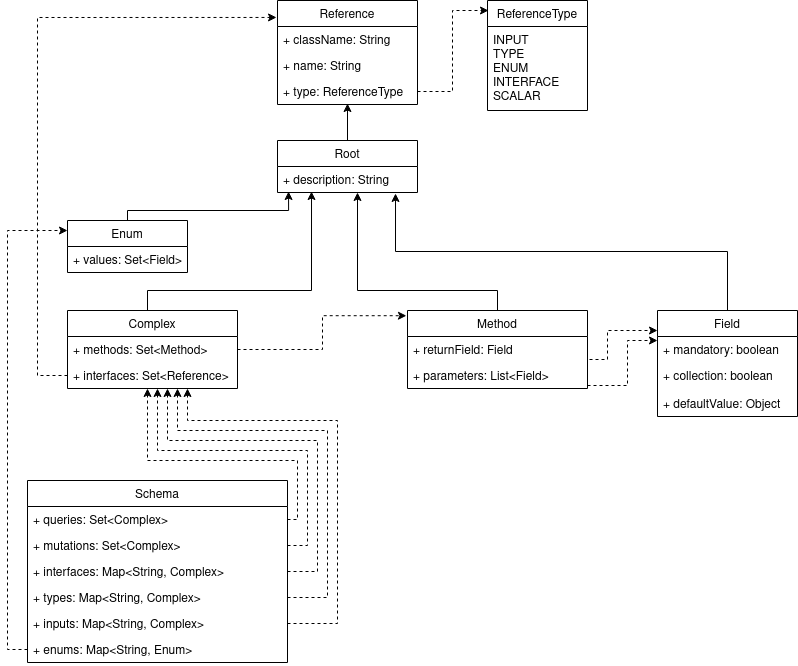

The diagram above was exported from draw.io. Its source (the exported page's mxGraphModel, read from the mxfile embedded in the PNG):
<mxGraphModel dx="1422" dy="743" grid="1" gridSize="10" guides="1" tooltips="1" connect="1" arrows="1" fold="1" page="1" pageScale="1" pageWidth="1100" pageHeight="850" math="0" shadow="0">
  <root>
    <mxCell id="0" />
    <mxCell id="1" parent="0" />
    <mxCell id="I_u1MsmtRo1-uh0zzX0c-15" style="edgeStyle=orthogonalEdgeStyle;rounded=0;orthogonalLoop=1;jettySize=auto;html=1;entryX=0.5;entryY=0.962;entryDx=0;entryDy=0;entryPerimeter=0;" parent="1" source="I_u1MsmtRo1-uh0zzX0c-11" target="I_u1MsmtRo1-uh0zzX0c-4" edge="1">
      <mxGeometry relative="1" as="geometry" />
    </mxCell>
    <mxCell id="I_u1MsmtRo1-uh0zzX0c-20" style="edgeStyle=orthogonalEdgeStyle;rounded=0;orthogonalLoop=1;jettySize=auto;html=1;entryX=0.243;entryY=0.962;entryDx=0;entryDy=0;entryPerimeter=0;" parent="1" source="I_u1MsmtRo1-uh0zzX0c-16" target="I_u1MsmtRo1-uh0zzX0c-12" edge="1">
      <mxGeometry relative="1" as="geometry">
        <Array as="points">
          <mxPoint x="340" y="350" />
          <mxPoint x="504" y="350" />
        </Array>
      </mxGeometry>
    </mxCell>
    <mxCell id="I_u1MsmtRo1-uh0zzX0c-21" style="edgeStyle=orthogonalEdgeStyle;rounded=0;orthogonalLoop=1;jettySize=auto;html=1;entryX=-0.007;entryY=0.163;entryDx=0;entryDy=0;entryPerimeter=0;dashed=1;" parent="1" source="I_u1MsmtRo1-uh0zzX0c-18" target="I_u1MsmtRo1-uh0zzX0c-1" edge="1">
      <mxGeometry relative="1" as="geometry">
        <Array as="points">
          <mxPoint x="230" y="435" />
          <mxPoint x="230" y="77" />
        </Array>
      </mxGeometry>
    </mxCell>
    <mxCell id="I_u1MsmtRo1-uh0zzX0c-30" style="edgeStyle=orthogonalEdgeStyle;rounded=0;orthogonalLoop=1;jettySize=auto;html=1;" parent="1" source="I_u1MsmtRo1-uh0zzX0c-26" target="I_u1MsmtRo1-uh0zzX0c-12" edge="1">
      <mxGeometry relative="1" as="geometry">
        <Array as="points">
          <mxPoint x="690" y="350" />
          <mxPoint x="550" y="350" />
        </Array>
      </mxGeometry>
    </mxCell>
    <mxCell id="I_u1MsmtRo1-uh0zzX0c-31" style="edgeStyle=orthogonalEdgeStyle;rounded=0;orthogonalLoop=1;jettySize=auto;html=1;exitX=1;exitY=0.5;exitDx=0;exitDy=0;entryX=-0.006;entryY=0.067;entryDx=0;entryDy=0;entryPerimeter=0;dashed=1;" parent="1" source="I_u1MsmtRo1-uh0zzX0c-17" target="I_u1MsmtRo1-uh0zzX0c-26" edge="1">
      <mxGeometry relative="1" as="geometry" />
    </mxCell>
    <mxCell id="I_u1MsmtRo1-uh0zzX0c-35" style="edgeStyle=orthogonalEdgeStyle;rounded=0;orthogonalLoop=1;jettySize=auto;html=1;exitX=1;exitY=0.5;exitDx=0;exitDy=0;dashed=1;entryX=0.01;entryY=0.091;entryDx=0;entryDy=0;entryPerimeter=0;" parent="1" source="I_u1MsmtRo1-uh0zzX0c-4" target="I_u1MsmtRo1-uh0zzX0c-5" edge="1">
      <mxGeometry relative="1" as="geometry">
        <Array as="points">
          <mxPoint x="645" y="151" />
          <mxPoint x="645" y="70" />
        </Array>
      </mxGeometry>
    </mxCell>
    <mxCell id="I_u1MsmtRo1-uh0zzX0c-42" style="edgeStyle=orthogonalEdgeStyle;rounded=0;orthogonalLoop=1;jettySize=auto;html=1;entryX=0.079;entryY=0.962;entryDx=0;entryDy=0;entryPerimeter=0;exitX=0.5;exitY=0;exitDx=0;exitDy=0;" parent="1" source="I_u1MsmtRo1-uh0zzX0c-22" target="I_u1MsmtRo1-uh0zzX0c-12" edge="1">
      <mxGeometry relative="1" as="geometry">
        <Array as="points">
          <mxPoint x="320" y="270" />
          <mxPoint x="481" y="270" />
        </Array>
      </mxGeometry>
    </mxCell>
    <mxCell id="I_u1MsmtRo1-uh0zzX0c-49" style="edgeStyle=orthogonalEdgeStyle;rounded=0;orthogonalLoop=1;jettySize=auto;html=1;exitX=1;exitY=0.5;exitDx=0;exitDy=0;dashed=1;" parent="1" source="I_u1MsmtRo1-uh0zzX0c-27" target="I_u1MsmtRo1-uh0zzX0c-50" edge="1">
      <mxGeometry relative="1" as="geometry">
        <Array as="points">
          <mxPoint x="800" y="419" />
          <mxPoint x="800" y="390" />
        </Array>
      </mxGeometry>
    </mxCell>
    <mxCell id="I_u1MsmtRo1-uh0zzX0c-55" style="edgeStyle=orthogonalEdgeStyle;rounded=0;orthogonalLoop=1;jettySize=auto;html=1;entryX=0.843;entryY=1.038;entryDx=0;entryDy=0;entryPerimeter=0;" parent="1" source="I_u1MsmtRo1-uh0zzX0c-50" target="I_u1MsmtRo1-uh0zzX0c-12" edge="1">
      <mxGeometry relative="1" as="geometry" />
    </mxCell>
    <mxCell id="I_u1MsmtRo1-uh0zzX0c-64" style="edgeStyle=orthogonalEdgeStyle;rounded=0;orthogonalLoop=1;jettySize=auto;html=1;dashed=1;" parent="1" source="I_u1MsmtRo1-uh0zzX0c-57" target="I_u1MsmtRo1-uh0zzX0c-16" edge="1">
      <mxGeometry relative="1" as="geometry">
        <Array as="points">
          <mxPoint x="490" y="579" />
          <mxPoint x="490" y="520" />
          <mxPoint x="340" y="520" />
        </Array>
      </mxGeometry>
    </mxCell>
    <mxCell id="I_u1MsmtRo1-uh0zzX0c-65" style="edgeStyle=orthogonalEdgeStyle;rounded=0;orthogonalLoop=1;jettySize=auto;html=1;dashed=1;" parent="1" source="I_u1MsmtRo1-uh0zzX0c-58" target="I_u1MsmtRo1-uh0zzX0c-16" edge="1">
      <mxGeometry relative="1" as="geometry">
        <mxPoint x="470" y="450" as="targetPoint" />
        <Array as="points">
          <mxPoint x="500" y="605" />
          <mxPoint x="500" y="510" />
          <mxPoint x="350" y="510" />
        </Array>
      </mxGeometry>
    </mxCell>
    <mxCell id="I_u1MsmtRo1-uh0zzX0c-66" style="edgeStyle=orthogonalEdgeStyle;rounded=0;orthogonalLoop=1;jettySize=auto;html=1;dashed=1;" parent="1" source="I_u1MsmtRo1-uh0zzX0c-60" target="I_u1MsmtRo1-uh0zzX0c-16" edge="1">
      <mxGeometry relative="1" as="geometry">
        <Array as="points">
          <mxPoint x="510" y="631" />
          <mxPoint x="510" y="500" />
          <mxPoint x="360" y="500" />
        </Array>
      </mxGeometry>
    </mxCell>
    <mxCell id="I_u1MsmtRo1-uh0zzX0c-67" style="edgeStyle=orthogonalEdgeStyle;rounded=0;orthogonalLoop=1;jettySize=auto;html=1;dashed=1;" parent="1" source="I_u1MsmtRo1-uh0zzX0c-61" target="I_u1MsmtRo1-uh0zzX0c-16" edge="1">
      <mxGeometry relative="1" as="geometry">
        <mxPoint x="389" y="450" as="targetPoint" />
        <Array as="points">
          <mxPoint x="520" y="657" />
          <mxPoint x="520" y="490" />
          <mxPoint x="370" y="490" />
        </Array>
      </mxGeometry>
    </mxCell>
    <mxCell id="I_u1MsmtRo1-uh0zzX0c-68" style="edgeStyle=orthogonalEdgeStyle;rounded=0;orthogonalLoop=1;jettySize=auto;html=1;dashed=1;" parent="1" source="I_u1MsmtRo1-uh0zzX0c-62" target="I_u1MsmtRo1-uh0zzX0c-16" edge="1">
      <mxGeometry relative="1" as="geometry">
        <Array as="points">
          <mxPoint x="530" y="683" />
          <mxPoint x="530" y="480" />
          <mxPoint x="380" y="480" />
        </Array>
      </mxGeometry>
    </mxCell>
    <mxCell id="I_u1MsmtRo1-uh0zzX0c-69" style="edgeStyle=orthogonalEdgeStyle;rounded=0;orthogonalLoop=1;jettySize=auto;html=1;dashed=1;" parent="1" source="I_u1MsmtRo1-uh0zzX0c-63" target="I_u1MsmtRo1-uh0zzX0c-22" edge="1">
      <mxGeometry relative="1" as="geometry">
        <Array as="points">
          <mxPoint x="200" y="709" />
          <mxPoint x="200" y="290" />
        </Array>
      </mxGeometry>
    </mxCell>
    <mxCell id="pM1SLmswsTVjkk0bCdCi-1" style="edgeStyle=orthogonalEdgeStyle;rounded=0;orthogonalLoop=1;jettySize=auto;html=1;dashed=1;" edge="1" parent="1" source="I_u1MsmtRo1-uh0zzX0c-28" target="I_u1MsmtRo1-uh0zzX0c-50">
      <mxGeometry relative="1" as="geometry">
        <Array as="points">
          <mxPoint x="820" y="445" />
          <mxPoint x="820" y="400" />
        </Array>
      </mxGeometry>
    </mxCell>
    <mxCell id="I_u1MsmtRo1-uh0zzX0c-1" value="Reference" style="swimlane;fontStyle=0;childLayout=stackLayout;horizontal=1;startSize=26;fillColor=none;horizontalStack=0;resizeParent=1;resizeParentMax=0;resizeLast=0;collapsible=1;marginBottom=0;" parent="1" vertex="1">
      <mxGeometry x="470" y="60" width="140" height="104" as="geometry" />
    </mxCell>
    <mxCell id="I_u1MsmtRo1-uh0zzX0c-2" value="+ className: String" style="text;strokeColor=none;fillColor=none;align=left;verticalAlign=top;spacingLeft=4;spacingRight=4;overflow=hidden;rotatable=0;points=[[0,0.5],[1,0.5]];portConstraint=eastwest;" parent="I_u1MsmtRo1-uh0zzX0c-1" vertex="1">
      <mxGeometry y="26" width="140" height="26" as="geometry" />
    </mxCell>
    <mxCell id="I_u1MsmtRo1-uh0zzX0c-3" value="+ name: String" style="text;strokeColor=none;fillColor=none;align=left;verticalAlign=top;spacingLeft=4;spacingRight=4;overflow=hidden;rotatable=0;points=[[0,0.5],[1,0.5]];portConstraint=eastwest;" parent="I_u1MsmtRo1-uh0zzX0c-1" vertex="1">
      <mxGeometry y="52" width="140" height="26" as="geometry" />
    </mxCell>
    <mxCell id="I_u1MsmtRo1-uh0zzX0c-4" value="+ type: ReferenceType" style="text;strokeColor=none;fillColor=none;align=left;verticalAlign=top;spacingLeft=4;spacingRight=4;overflow=hidden;rotatable=0;points=[[0,0.5],[1,0.5]];portConstraint=eastwest;" parent="I_u1MsmtRo1-uh0zzX0c-1" vertex="1">
      <mxGeometry y="78" width="140" height="26" as="geometry" />
    </mxCell>
    <mxCell id="I_u1MsmtRo1-uh0zzX0c-22" value="Enum" style="swimlane;fontStyle=0;childLayout=stackLayout;horizontal=1;startSize=26;fillColor=none;horizontalStack=0;resizeParent=1;resizeParentMax=0;resizeLast=0;collapsible=1;marginBottom=0;" parent="1" vertex="1">
      <mxGeometry x="260" y="280" width="120" height="52" as="geometry" />
    </mxCell>
    <mxCell id="I_u1MsmtRo1-uh0zzX0c-23" value="+ values: Set&lt;Field&gt;" style="text;strokeColor=none;fillColor=none;align=left;verticalAlign=top;spacingLeft=4;spacingRight=4;overflow=hidden;rotatable=0;points=[[0,0.5],[1,0.5]];portConstraint=eastwest;" parent="I_u1MsmtRo1-uh0zzX0c-22" vertex="1">
      <mxGeometry y="26" width="120" height="26" as="geometry" />
    </mxCell>
    <mxCell id="I_u1MsmtRo1-uh0zzX0c-11" value="Root" style="swimlane;fontStyle=0;childLayout=stackLayout;horizontal=1;startSize=26;fillColor=none;horizontalStack=0;resizeParent=1;resizeParentMax=0;resizeLast=0;collapsible=1;marginBottom=0;" parent="1" vertex="1">
      <mxGeometry x="470" y="200" width="140" height="52" as="geometry" />
    </mxCell>
    <mxCell id="I_u1MsmtRo1-uh0zzX0c-12" value="+ description: String" style="text;strokeColor=none;fillColor=none;align=left;verticalAlign=top;spacingLeft=4;spacingRight=4;overflow=hidden;rotatable=0;points=[[0,0.5],[1,0.5]];portConstraint=eastwest;" parent="I_u1MsmtRo1-uh0zzX0c-11" vertex="1">
      <mxGeometry y="26" width="140" height="26" as="geometry" />
    </mxCell>
    <mxCell id="I_u1MsmtRo1-uh0zzX0c-56" value="Schema" style="swimlane;fontStyle=0;childLayout=stackLayout;horizontal=1;startSize=26;fillColor=none;horizontalStack=0;resizeParent=1;resizeParentMax=0;resizeLast=0;collapsible=1;marginBottom=0;" parent="1" vertex="1">
      <mxGeometry x="220" y="540" width="260" height="182" as="geometry">
        <mxRectangle x="140" y="580" width="80" height="26" as="alternateBounds" />
      </mxGeometry>
    </mxCell>
    <mxCell id="I_u1MsmtRo1-uh0zzX0c-57" value="+ queries: Set&lt;Complex&gt;" style="text;strokeColor=none;fillColor=none;align=left;verticalAlign=top;spacingLeft=4;spacingRight=4;overflow=hidden;rotatable=0;points=[[0,0.5],[1,0.5]];portConstraint=eastwest;" parent="I_u1MsmtRo1-uh0zzX0c-56" vertex="1">
      <mxGeometry y="26" width="260" height="26" as="geometry" />
    </mxCell>
    <mxCell id="I_u1MsmtRo1-uh0zzX0c-58" value="+ mutations: Set&lt;Complex&gt;" style="text;strokeColor=none;fillColor=none;align=left;verticalAlign=top;spacingLeft=4;spacingRight=4;overflow=hidden;rotatable=0;points=[[0,0.5],[1,0.5]];portConstraint=eastwest;" parent="I_u1MsmtRo1-uh0zzX0c-56" vertex="1">
      <mxGeometry y="52" width="260" height="26" as="geometry" />
    </mxCell>
    <mxCell id="I_u1MsmtRo1-uh0zzX0c-60" value="+ interfaces: Map&lt;String, Complex&gt;" style="text;strokeColor=none;fillColor=none;align=left;verticalAlign=top;spacingLeft=4;spacingRight=4;overflow=hidden;rotatable=0;points=[[0,0.5],[1,0.5]];portConstraint=eastwest;" parent="I_u1MsmtRo1-uh0zzX0c-56" vertex="1">
      <mxGeometry y="78" width="260" height="26" as="geometry" />
    </mxCell>
    <mxCell id="I_u1MsmtRo1-uh0zzX0c-61" value="+ types: Map&lt;String, Complex&gt;" style="text;strokeColor=none;fillColor=none;align=left;verticalAlign=top;spacingLeft=4;spacingRight=4;overflow=hidden;rotatable=0;points=[[0,0.5],[1,0.5]];portConstraint=eastwest;" parent="I_u1MsmtRo1-uh0zzX0c-56" vertex="1">
      <mxGeometry y="104" width="260" height="26" as="geometry" />
    </mxCell>
    <mxCell id="I_u1MsmtRo1-uh0zzX0c-62" value="+ inputs: Map&lt;String, Complex&gt;" style="text;strokeColor=none;fillColor=none;align=left;verticalAlign=top;spacingLeft=4;spacingRight=4;overflow=hidden;rotatable=0;points=[[0,0.5],[1,0.5]];portConstraint=eastwest;" parent="I_u1MsmtRo1-uh0zzX0c-56" vertex="1">
      <mxGeometry y="130" width="260" height="26" as="geometry" />
    </mxCell>
    <mxCell id="I_u1MsmtRo1-uh0zzX0c-63" value="+ enums: Map&lt;String, Enum&gt;" style="text;strokeColor=none;fillColor=none;align=left;verticalAlign=top;spacingLeft=4;spacingRight=4;overflow=hidden;rotatable=0;points=[[0,0.5],[1,0.5]];portConstraint=eastwest;" parent="I_u1MsmtRo1-uh0zzX0c-56" vertex="1">
      <mxGeometry y="156" width="260" height="26" as="geometry" />
    </mxCell>
    <mxCell id="I_u1MsmtRo1-uh0zzX0c-5" value="ReferenceType" style="swimlane;fontStyle=0;childLayout=stackLayout;horizontal=1;startSize=26;fillColor=none;horizontalStack=0;resizeParent=1;resizeParentMax=0;resizeLast=0;collapsible=1;marginBottom=0;" parent="1" vertex="1">
      <mxGeometry x="680" y="60" width="100" height="110" as="geometry" />
    </mxCell>
    <mxCell id="I_u1MsmtRo1-uh0zzX0c-6" value="INPUT&#10;TYPE&#10;ENUM&#10;INTERFACE&#10;SCALAR" style="text;strokeColor=none;fillColor=none;align=left;verticalAlign=top;spacingLeft=4;spacingRight=4;overflow=hidden;rotatable=0;points=[[0,0.5],[1,0.5]];portConstraint=eastwest;" parent="I_u1MsmtRo1-uh0zzX0c-5" vertex="1">
      <mxGeometry y="26" width="100" height="84" as="geometry" />
    </mxCell>
    <mxCell id="I_u1MsmtRo1-uh0zzX0c-26" value="Method" style="swimlane;fontStyle=0;childLayout=stackLayout;horizontal=1;startSize=26;fillColor=none;horizontalStack=0;resizeParent=1;resizeParentMax=0;resizeLast=0;collapsible=1;marginBottom=0;" parent="1" vertex="1">
      <mxGeometry x="600" y="370" width="180" height="78" as="geometry" />
    </mxCell>
    <mxCell id="I_u1MsmtRo1-uh0zzX0c-27" value="+ returnField: Field" style="text;strokeColor=none;fillColor=none;align=left;verticalAlign=top;spacingLeft=4;spacingRight=4;overflow=hidden;rotatable=0;points=[[0,0.5],[1,0.5]];portConstraint=eastwest;" parent="I_u1MsmtRo1-uh0zzX0c-26" vertex="1">
      <mxGeometry y="26" width="180" height="26" as="geometry" />
    </mxCell>
    <mxCell id="I_u1MsmtRo1-uh0zzX0c-28" value="+ parameters: List&lt;Field&gt;" style="text;strokeColor=none;fillColor=none;align=left;verticalAlign=top;spacingLeft=4;spacingRight=4;overflow=hidden;rotatable=0;points=[[0,0.5],[1,0.5]];portConstraint=eastwest;" parent="I_u1MsmtRo1-uh0zzX0c-26" vertex="1">
      <mxGeometry y="52" width="180" height="26" as="geometry" />
    </mxCell>
    <mxCell id="I_u1MsmtRo1-uh0zzX0c-50" value="Field" style="swimlane;fontStyle=0;childLayout=stackLayout;horizontal=1;startSize=26;fillColor=none;horizontalStack=0;resizeParent=1;resizeParentMax=0;resizeLast=0;collapsible=1;marginBottom=0;" parent="1" vertex="1">
      <mxGeometry x="850" y="370" width="140" height="106" as="geometry" />
    </mxCell>
    <mxCell id="I_u1MsmtRo1-uh0zzX0c-51" value="+ mandatory: boolean" style="text;strokeColor=none;fillColor=none;align=left;verticalAlign=top;spacingLeft=4;spacingRight=4;overflow=hidden;rotatable=0;points=[[0,0.5],[1,0.5]];portConstraint=eastwest;" parent="I_u1MsmtRo1-uh0zzX0c-50" vertex="1">
      <mxGeometry y="26" width="140" height="26" as="geometry" />
    </mxCell>
    <mxCell id="I_u1MsmtRo1-uh0zzX0c-52" value="+ collection: boolean" style="text;strokeColor=none;fillColor=none;align=left;verticalAlign=top;spacingLeft=4;spacingRight=4;overflow=hidden;rotatable=0;points=[[0,0.5],[1,0.5]];portConstraint=eastwest;" parent="I_u1MsmtRo1-uh0zzX0c-50" vertex="1">
      <mxGeometry y="52" width="140" height="28" as="geometry" />
    </mxCell>
    <mxCell id="pM1SLmswsTVjkk0bCdCi-2" value="+ defaultValue: Object" style="text;strokeColor=none;fillColor=none;align=left;verticalAlign=top;spacingLeft=4;spacingRight=4;overflow=hidden;rotatable=0;points=[[0,0.5],[1,0.5]];portConstraint=eastwest;" vertex="1" parent="I_u1MsmtRo1-uh0zzX0c-50">
      <mxGeometry y="80" width="140" height="26" as="geometry" />
    </mxCell>
    <mxCell id="I_u1MsmtRo1-uh0zzX0c-16" value="Complex" style="swimlane;fontStyle=0;childLayout=stackLayout;horizontal=1;startSize=26;fillColor=none;horizontalStack=0;resizeParent=1;resizeParentMax=0;resizeLast=0;collapsible=1;marginBottom=0;" parent="1" vertex="1">
      <mxGeometry x="260" y="370" width="170" height="78" as="geometry" />
    </mxCell>
    <mxCell id="I_u1MsmtRo1-uh0zzX0c-17" value="+ methods: Set&lt;Method&gt;" style="text;strokeColor=none;fillColor=none;align=left;verticalAlign=top;spacingLeft=4;spacingRight=4;overflow=hidden;rotatable=0;points=[[0,0.5],[1,0.5]];portConstraint=eastwest;" parent="I_u1MsmtRo1-uh0zzX0c-16" vertex="1">
      <mxGeometry y="26" width="170" height="26" as="geometry" />
    </mxCell>
    <mxCell id="I_u1MsmtRo1-uh0zzX0c-18" value="+ interfaces: Set&lt;Reference&gt;" style="text;strokeColor=none;fillColor=none;align=left;verticalAlign=top;spacingLeft=4;spacingRight=4;overflow=hidden;rotatable=0;points=[[0,0.5],[1,0.5]];portConstraint=eastwest;" parent="I_u1MsmtRo1-uh0zzX0c-16" vertex="1">
      <mxGeometry y="52" width="170" height="26" as="geometry" />
    </mxCell>
  </root>
</mxGraphModel>